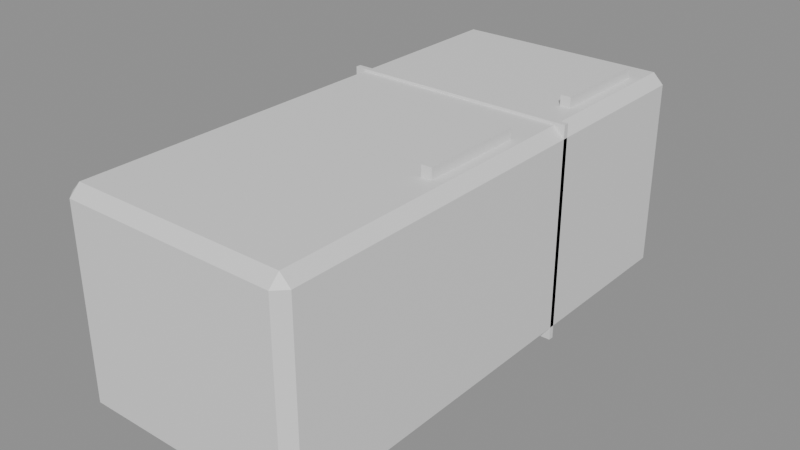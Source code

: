 # Source: decor_fridge.blend  (saved by Blender 5.3.31; exported with 4.5.12 LTS)
import bpy
from mathutils import Matrix  # noqa: F401  (used for matrix-valued properties, if any)

bpy.ops.wm.read_factory_settings(use_empty=True)
scene = bpy.context.scene
scene.name = 'Scene'

# ---- materials (node trees are filled in below, after node groups)
mat_m7 = bpy.data.materials.new('m7')
mat_m6 = bpy.data.materials.new('m6')

# ---- material node trees
mat_m7.use_nodes = True; mat_m7.node_tree.nodes.clear()
_N = mat_m7.node_tree.nodes; _L = mat_m7.node_tree.links
n0 = _N.new('ShaderNodeBsdfPrincipled'); n0.name = 'Principled BSDF'; n0.location = (-200, 100)
n0.inputs[10].default_value = 0.005
n1 = _N.new('ShaderNodeOutputMaterial'); n1.name = 'Material Output'; n1.location = (200, 100)
_L.new(n0.outputs[0], n1.inputs[0])
n1.is_active_output = True
mat_m6.use_nodes = True; mat_m6.node_tree.nodes.clear()
_N = mat_m6.node_tree.nodes; _L = mat_m6.node_tree.links
n0 = _N.new('ShaderNodeBsdfPrincipled'); n0.name = 'Principled BSDF'; n0.location = (-200, 100)
n0.inputs[10].default_value = 0.005
n1 = _N.new('ShaderNodeOutputMaterial'); n1.name = 'Material Output'; n1.location = (200, 100)
_L.new(n0.outputs[0], n1.inputs[0])
n1.is_active_output = True

# ---- meshes
me_cube = bpy.data.meshes.new('Cube')
me_cube.from_pydata([(-0.41, 0.04, -0.4), (-0.41, 0.0, -0.36), (-0.45, 0.04, -0.36), (-0.41, 0.0, 0.36), (-0.41, 0.04, 0.4), (-0.45, 0.04, 0.36), (-0.41, 1.96, -0.4), (-0.45, 1.96, -0.36), (-0.41, 2.0, -0.36), (-0.41, 1.96, 0.4), (-0.41, 2.0, 0.36), (-0.45, 1.96, 0.36), (0.41, 0.04, -0.4), (0.45, 0.04, -0.36), (0.41, 0.0, -0.36), (0.41, 0.04, 0.4), (0.41, 0.0, 0.36), (0.45, 0.04, 0.36), (0.41, 1.96, -0.4), (0.41, 2.0, -0.36), (0.45, 1.96, -0.36), (0.41, 1.96, 0.4), (0.45, 1.96, 0.36), (0.41, 2.0, 0.36), (-0.45, 1.29, -0.41), (-0.45, 1.29, 0.41), (-0.45, 1.31, -0.41), (-0.45, 1.31, 0.41), (0.45, 1.29, -0.41), (0.45, 1.29, 0.41), (0.45, 1.31, -0.41), (0.45, 1.31, 0.41), (0.33, 0.7, 0.4), (0.33, 0.7, 0.44), (0.33, 1.1, 0.4), (0.33, 1.1, 0.44), (0.37, 0.7, 0.4), (0.37, 0.7, 0.44), (0.37, 1.1, 0.4), (0.37, 1.1, 0.44), (0.33, 1.45, 0.4), (0.33, 1.45, 0.44), (0.33, 1.85, 0.4), (0.33, 1.85, 0.44), (0.37, 1.45, 0.4), (0.37, 1.45, 0.44), (0.37, 1.85, 0.4), (0.37, 1.85, 0.44)], [], [(0, 1, 2), (3, 4, 5), (6, 7, 8), (9, 10, 11), (12, 13, 14), (15, 16, 17), (18, 19, 20), (21, 22, 23), (6, 0, 2, 7), (1, 3, 5, 2), (4, 9, 11, 5), (10, 8, 7, 11), (18, 6, 8, 19), (9, 21, 23, 10), (22, 20, 19, 23), (12, 18, 20, 13), (21, 15, 17, 22), (16, 14, 13, 17), (0, 12, 14, 1), (15, 4, 3, 16), (6, 18, 12, 0), (2, 5, 11, 7), (14, 16, 3, 1), (21, 9, 4, 15), (8, 10, 23, 19), (20, 22, 17, 13), (24, 25, 27, 26), (26, 27, 31, 30), (30, 31, 29, 28), (28, 29, 25, 24), (26, 30, 28, 24), (31, 27, 25, 29), (32, 33, 35, 34), (34, 35, 39, 38), (38, 39, 37, 36), (36, 37, 33, 32), (34, 38, 36, 32), (39, 35, 33, 37), (40, 41, 43, 42), (42, 43, 47, 46), (46, 47, 45, 44), (44, 45, 41, 40), (42, 46, 44, 40), (47, 43, 41, 45)])
me_cube.polygons.foreach_set('material_index', [0, 0, 0, 0, 0, 0, 0, 0, 0, 0, 0, 0, 0, 0, 0, 0, 0, 0, 0, 0, 0, 0, 0, 0, 0, 0, 1, 1, 1, 1, 1, 1, 1, 1, 1, 1, 1, 1, 1, 1, 1, 1, 1, 1])
_uv = me_cube.uv_layers.new(name='UVMap')
_uv.uv.foreach_set('vector', [0.1361, 0.745, 0.1361, 0.75, 0.125, 0.745, 0.6125, 0.0, 0.625, 0.005, 0.6125, 0.005, 0.1361, 0.505, 0.125, 0.505, 0.1361, 0.5, 0.625, 0.2504, 0.6125, 0.2583, 0.6125, 0.245, 0.3639, 0.745, 0.3844, 0.745, 0.3757, 0.7556, 0.6306, 0.7531, 0.6125, 0.7611, 0.6125, 0.7462, 0.3639, 0.505, 0.3757, 0.4944, 0.3844, 0.505, 0.6306, 0.4969, 0.6125, 0.5038, 0.6125, 0.4889, 0.1361, 0.505, 0.1361, 0.745, 0.125, 0.745, 0.125, 0.505, 0.3875, 0.0, 0.6125, 0.0, 0.6125, 0.005, 0.3875, 0.005, 0.625, 0.005, 0.625, 0.2504, 0.6125, 0.245, 0.6125, 0.005, 0.6125, 0.2583, 0.3875, 0.2611, 0.3875, 0.245, 0.6125, 0.245, 0.3639, 0.505, 0.1361, 0.505, 0.1361, 0.5, 0.3757, 0.4944, 0.625, 0.2504, 0.6306, 0.4969, 0.6125, 0.4889, 0.6125, 0.2583, 0.6125, 0.5038, 0.3844, 0.505, 0.3757, 0.4944, 0.6125, 0.4889, 0.3639, 0.745, 0.3639, 0.505, 0.3844, 0.505, 0.3844, 0.745, 0.6306, 0.4969, 0.6306, 0.7531, 0.6125, 0.7462, 0.6125, 0.5038, 0.6125, 0.7611, 0.3757, 0.7556, 0.3844, 0.745, 0.6125, 0.7462, 0.1361, 0.745, 0.3639, 0.745, 0.3757, 0.7556, 0.1361, 0.75, 0.6306, 0.7531, 0.625, 0.9889, 0.6125, 0.9889, 0.6125, 0.7611, 0.1361, 0.505, 0.3639, 0.505, 0.3639, 0.745, 0.1361, 0.745, 0.3875, 0.005, 0.6125, 0.005, 0.6125, 0.245, 0.3875, 0.245, 0.3757, 0.7556, 0.6125, 0.7611, 0.6125, 0.9889, 0.3875, 0.9889, 0.6306, 0.4969, 0.8639, 0.505, 0.8639, 0.745, 0.6306, 0.7531, 0.3875, 0.2611, 0.6125, 0.2583, 0.6125, 0.4889, 0.3757, 0.4944, 0.3844, 0.505, 0.6125, 0.5038, 0.6125, 0.7462, 0.3844, 0.745, 0.375, 0.0, 0.625, 0.0, 0.625, 0.25, 0.375, 0.25, 0.375, 0.25, 0.625, 0.25, 0.625, 0.5, 0.375, 0.5, 0.375, 0.5, 0.625, 0.5, 0.625, 0.75, 0.375, 0.75, 0.375, 0.75, 0.625, 0.75, 0.625, 1.0, 0.375, 1.0, 0.125, 0.5, 0.375, 0.5, 0.375, 0.75, 0.125, 0.75, 0.625, 0.5, 0.875, 0.5, 0.875, 0.75, 0.625, 0.75, 0.375, 0.0, 0.625, 0.0, 0.625, 0.25, 0.375, 0.25, 0.375, 0.25, 0.625, 0.25, 0.625, 0.5, 0.375, 0.5, 0.375, 0.5, 0.625, 0.5, 0.625, 0.75, 0.375, 0.75, 0.375, 0.75, 0.625, 0.75, 0.625, 1.0, 0.375, 1.0, 0.125, 0.5, 0.375, 0.5, 0.375, 0.75, 0.125, 0.75, 0.625, 0.5, 0.875, 0.5, 0.875, 0.75, 0.625, 0.75, 0.375, 0.0, 0.625, 0.0, 0.625, 0.25, 0.375, 0.25, 0.375, 0.25, 0.625, 0.25, 0.625, 0.5, 0.375, 0.5, 0.375, 0.5, 0.625, 0.5, 0.625, 0.75, 0.375, 0.75, 0.375, 0.75, 0.625, 0.75, 0.625, 1.0, 0.375, 1.0, 0.125, 0.5, 0.375, 0.5, 0.375, 0.75, 0.125, 0.75, 0.625, 0.5, 0.875, 0.5, 0.875, 0.75, 0.625, 0.75])
me_cube.materials.append(mat_m7)
me_cube.materials.append(mat_m6)
me_cube.update()

# ---- objects
ob_cube = bpy.data.objects.new('Cube', me_cube)

# ---- transforms, parenting, visibility, modifiers, constraints
ob_cube.location = (0.0, 0.0, 0.0)

# ---- collection membership
scene.collection.objects.link(ob_cube)

# ---- scene / render settings (as saved in the file)
scene.frame_start = 1; scene.frame_end = 250; scene.frame_set(1)
scene.render.engine = 'BLENDER_EEVEE_NEXT'
scene.render.bake_bias = 0.0
scene.render.bake_samples = 0
scene.render.compositor_device = 'GPU'
scene.eevee.use_volume_custom_range = False
scene.eevee.fast_gi_thickness_near = 0.1
scene.eevee.fast_gi_thickness_far = 0.0
scene.eevee.ray_tracing_options.screen_trace_thickness = 0.1
bpy.context.view_layer.update()

# ---- added for rendering (the .blend has no active camera and no usable light): camera, sun + grey world if the file has none
cam_auto = bpy.data.cameras.new('AutoCamera')
cam_auto.lens = 50.0
cam_auto.sensor_width = 36.0
cam_auto.clip_end = 1000.0
ob_auto_camera = bpy.data.objects.new('AutoCamera', cam_auto)
scene.collection.objects.link(ob_auto_camera)
ob_auto_camera.location = (2.17625, -1.61149, 1.756)
ob_auto_camera.rotation_euler = (1.09748, -7.21219e-08, 0.694738)
scene.camera = ob_auto_camera
light_auto_sun = bpy.data.lights.new('AutoSun', 'SUN')
light_auto_sun.energy = 3.0
light_auto_sun.angle = 0.0523599
ob_auto_sun = bpy.data.objects.new('AutoSun', light_auto_sun)
scene.collection.objects.link(ob_auto_sun)
ob_auto_sun.rotation_euler = (0.872665, 0.174533, 0.523599)
if scene.world is None:
    world_auto = bpy.data.worlds.new('AutoWorld')
    world_auto.color = (0.3, 0.3, 0.3)
    scene.world = world_auto
bpy.context.view_layer.update()

